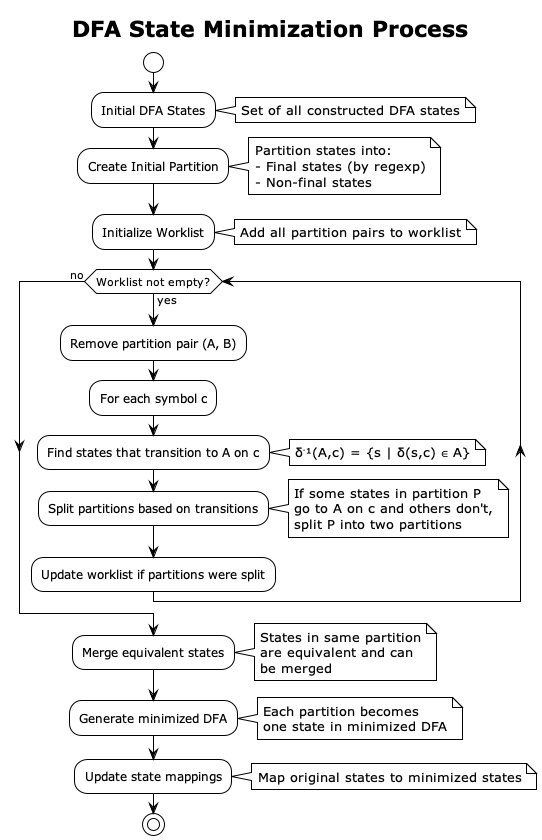

The diagram above was rendered by PlantUML. Its source (embedded in the PNG):
@startuml state_minimization_algorithm
!theme plain

title DFA State Minimization Process

!define PROCESS_COLOR #E1F5FE
!define DECISION_COLOR #FFF3E0
!define DATA_COLOR #F3E5F5

start

:Initial DFA States;
note right: Set of all constructed DFA states

:Create Initial Partition;
note right
  Partition states into:
  - Final states (by regexp)
  - Non-final states
end note

:Initialize Worklist;
note right: Add all partition pairs to worklist

while (Worklist not empty?) is (yes)
  :Remove partition pair (A, B);
  
  :For each symbol c;
  
  :Find states that transition to A on c;
  note right: δ⁻¹(A,c) = {s | δ(s,c) ∈ A}
  
  :Split partitions based on transitions;
  note right
    If some states in partition P
    go to A on c and others don't,
    split P into two partitions
  end note
  
  :Update worklist if partitions were split;
  
endwhile (no)

:Merge equivalent states;
note right
  States in same partition
  are equivalent and can
  be merged
end note

:Generate minimized DFA;
note right
  Each partition becomes
  one state in minimized DFA
end note

:Update state mappings;
note right: Map original states to minimized states

stop

@enduml